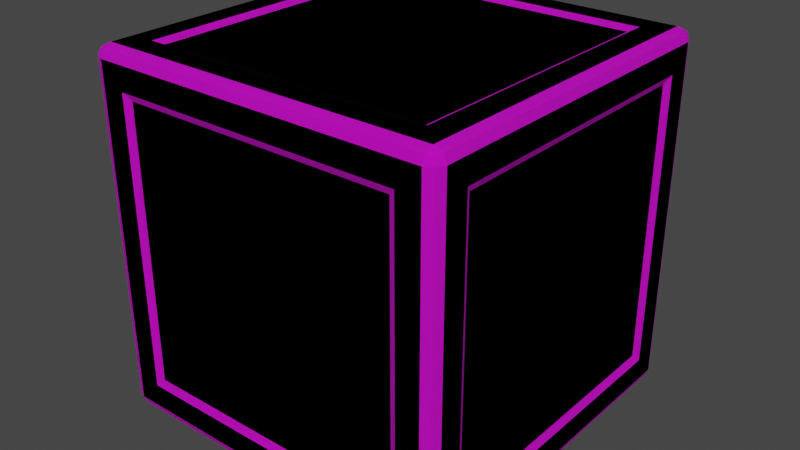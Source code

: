 # Source: Cube.blend  (saved by Blender 2.90.8; exported with 4.5.12 LTS)
import bpy
from mathutils import Matrix  # noqa: F401  (used for matrix-valued properties, if any)

bpy.ops.wm.read_factory_settings(use_empty=True)
scene = bpy.context.scene
scene.name = 'Scene'

# ---- collections
col_collection = bpy.data.collections.new('Collection'); scene.collection.children.link(col_collection)

# ---- images (referenced by path relative to the original .blend; pixels are not part of the script)
import os
ASSET_DIR = os.environ.get("B2B_ASSET_DIR", "")  # directory of the original .blend (textures are referenced by path, not embedded)
HERE = os.path.dirname(os.path.abspath(__file__))  # packed textures are extracted next to this script under _unpacked/

def load_image(name, relpath, width, height, colorspace="sRGB"):
    """Load a texture the original file referenced (path relative to the .blend, or extracted next to this script)."""
    p = next((c for c in (os.path.join(HERE, relpath), os.path.join(ASSET_DIR, relpath)) if relpath and os.path.exists(c)), "")
    if p:
        img = bpy.data.images.load(p, check_existing=True)
        img.name = name
    else:  # same state as the original file: an image datablock whose file is absent (Cycles renders it pink)
        img = bpy.data.images.new(name, width, height)
        img.source = "FILE"
        img.filepath = "//" + (relpath or name)
    img.colorspace_settings.name = colorspace
    return img
img_colorpellate_jpeg = load_image('colorPellate.jpeg', 'colorPellate.jpeg', 1024, 1024, 'sRGB')

# ---- materials (node trees are filled in below, after node groups)
mat_atlas = bpy.data.materials.new('Atlas')
mat_atlas.use_transparent_shadow = False

# ---- material node trees
mat_atlas.use_nodes = True; mat_atlas.node_tree.nodes.clear()
_N = mat_atlas.node_tree.nodes; _L = mat_atlas.node_tree.links
n0 = _N.new('ShaderNodeOutputMaterial'); n0.name = 'Material Output'; n0.location = (300, 300)
n1 = _N.new('ShaderNodeBsdfPrincipled'); n1.name = 'Principled BSDF'; n1.location = (10, 300)
n1.distribution = 'GGX'
n1.subsurface_method = 'BURLEY'
n1.inputs[2].default_value = 1.0
n1.inputs[3].default_value = 1.45
n1.inputs[27].default_value = (0.0, 0.0, 0.0, 1.0)
n1.inputs[28].default_value = 1.0
n2 = _N.new('ShaderNodeMapping'); n2.name = 'Mapping'; n2.location = (-596, 145)
n2.width = 240
n3 = _N.new('ShaderNodeTexCoord'); n3.name = 'Texture Coordinate'; n3.location = (-796, 128)
n4 = _N.new('ShaderNodeTexImage'); n4.name = 'Image Texture'; n4.location = (-296, 116)
n4.image = img_colorpellate_jpeg
_L.new(n1.outputs[0], n0.inputs[0])
_L.new(n4.outputs[0], n1.inputs[0])
_L.new(n2.outputs[0], n4.inputs[0])
_L.new(n3.outputs[2], n2.inputs[0])
n0.is_active_output = True

# ---- world
world_world = bpy.data.worlds.new('World'); scene.world = world_world
world_world.use_nodes = True; world_world.node_tree.nodes.clear()
_N = world_world.node_tree.nodes; _L = world_world.node_tree.links
n0 = _N.new('ShaderNodeOutputWorld'); n0.name = 'World Output'; n0.location = (300, 300)
n1 = _N.new('ShaderNodeBackground'); n1.name = 'Background'; n1.location = (10, 300)
n1.inputs[0].default_value = (0.05088, 0.05088, 0.05088, 1.0)
_L.new(n1.outputs[0], n0.inputs[0])
n0.is_active_output = True
world_world.color = (0.05088, 0.05088, 0.05088)
world_world.use_sun_shadow = False
world_world.sun_shadow_jitter_overblur = 0.0

# ---- meshes
me_cube_001 = bpy.data.meshes.new('Cube.001')
me_cube_001.from_pydata([(-0.3824, -0.3824, -0.4897), (-0.3824, -0.4897, -0.3824), (-0.4897, -0.3824, -0.3824), (-0.4676, -0.4905, -0.4905), (-0.4863, -0.4863, -0.4863), (-0.4905, -0.4905, -0.4676), (-0.4905, -0.4676, -0.4905), (-0.3824, -0.4897, 0.3824), (-0.3824, -0.3824, 0.4897), (-0.4897, -0.3824, 0.3824), (-0.4676, -0.4905, 0.4905), (-0.4863, -0.4863, 0.4863), (-0.4905, -0.4676, 0.4905), (-0.4905, -0.4905, 0.4676), (-0.3824, 0.3824, -0.4897), (-0.4897, 0.3824, -0.3824), (-0.3824, 0.4897, -0.3824), (-0.4905, 0.4676, -0.4905), (-0.4863, 0.4863, -0.4863), (-0.4905, 0.4905, -0.4676), (-0.4676, 0.4905, -0.4905), (-0.3824, 0.3824, 0.4897), (-0.3824, 0.4897, 0.3824), (-0.4897, 0.3824, 0.3824), (-0.4676, 0.4905, 0.4905), (-0.4863, 0.4863, 0.4863), (-0.4905, 0.4905, 0.4676), (-0.4905, 0.4676, 0.4905), (0.3824, -0.3824, -0.4897), (0.4897, -0.3824, -0.3824), (0.3824, -0.4897, -0.3824), (0.4905, -0.4676, -0.4905), (0.4863, -0.4863, -0.4863), (0.4905, -0.4905, -0.4676), (0.4676, -0.4905, -0.4905), (0.3824, -0.3824, 0.4897), (0.3824, -0.4897, 0.3824), (0.4897, -0.3824, 0.3824), (0.4676, -0.4905, 0.4905), (0.4863, -0.4863, 0.4863), (0.4905, -0.4905, 0.4676), (0.4905, -0.4676, 0.4905), (0.3824, 0.3824, -0.4897), (0.3824, 0.4897, -0.3824), (0.4897, 0.3824, -0.3824), (0.4676, 0.4905, -0.4905), (0.4863, 0.4863, -0.4863), (0.4905, 0.4905, -0.4676), (0.4905, 0.4676, -0.4905), (0.3824, 0.3824, 0.4897), (0.4897, 0.3824, 0.3824), (0.3824, 0.4897, 0.3824), (0.4905, 0.4676, 0.4905), (0.4863, 0.4863, 0.4863), (0.4905, 0.4905, 0.4676), (0.4676, 0.4905, 0.4905), (-0.4676, 0.4676, -0.5), (-0.4676, -0.4676, -0.5), (-0.5, -0.4676, -0.4676), (-0.5, 0.4676, -0.4676), (-0.4676, -0.5, -0.4676), (-0.4676, -0.5, 0.4676), (-0.5, -0.4676, 0.4676), (-0.4676, -0.4676, 0.5), (-0.4676, 0.4676, 0.5), (-0.5, 0.4676, 0.4676), (-0.4676, 0.5, 0.4676), (-0.4676, 0.5, -0.4676), (0.4676, 0.4676, -0.5), (0.4676, 0.5, -0.4676), (0.4676, 0.4676, 0.5), (0.4676, 0.5, 0.4676), (0.5, 0.4676, 0.4676), (0.5, 0.4676, -0.4676), (0.4676, -0.4676, -0.5), (0.5, -0.4676, -0.4676), (0.4676, -0.4676, 0.5), (0.5, -0.4676, 0.4676), (0.4676, -0.5, 0.4676), (0.4676, -0.5, -0.4676), (-0.4025, 0.4025, -0.5), (-0.4025, -0.4025, -0.5), (-0.5, -0.4025, -0.4025), (-0.5, 0.4025, -0.4025), (-0.4025, -0.5, -0.4025), (-0.4025, -0.5, 0.4025), (-0.5, -0.4025, 0.4025), (-0.4025, -0.4025, 0.5), (-0.4025, 0.4025, 0.5), (-0.5, 0.4025, 0.4025), (-0.4025, 0.5, 0.4025), (-0.4025, 0.5, -0.4025), (0.4025, 0.4025, -0.5), (0.4025, 0.5, -0.4025), (0.4025, 0.4025, 0.5), (0.4025, 0.5, 0.4025), (0.5, 0.4025, 0.4025), (0.5, 0.4025, -0.4025), (0.4025, -0.4025, -0.5), (0.5, -0.4025, -0.4025), (0.4025, -0.4025, 0.5), (0.5, -0.4025, 0.4025), (0.4025, -0.5, 0.4025), (0.4025, -0.5, -0.4025)], [], [(30, 36, 7, 1), (44, 50, 37, 29), (49, 21, 8, 35), (2, 9, 23, 15), (16, 22, 51, 43), (57, 3, 4, 6), (60, 5, 4, 3), (58, 6, 4, 5), (61, 10, 11, 13), (63, 12, 11, 10), (62, 13, 11, 12), (56, 17, 18, 20), (59, 19, 18, 17), (67, 20, 18, 19), (64, 24, 25, 27), (66, 26, 25, 24), (65, 27, 25, 26), (74, 31, 32, 34), (75, 33, 32, 31), (79, 34, 32, 33), (76, 38, 39, 41), (78, 40, 39, 38), (77, 41, 39, 40), (68, 45, 46, 48), (69, 47, 46, 45), (73, 48, 46, 47), (70, 52, 53, 55), (72, 54, 53, 52), (71, 55, 53, 54), (56, 57, 6, 17), (17, 6, 58, 59), (60, 61, 13, 5), (5, 13, 62, 58), (63, 64, 27, 12), (12, 27, 65, 62), (66, 67, 19, 26), (26, 19, 59, 65), (68, 56, 20, 45), (45, 20, 67, 69), (64, 70, 55, 24), (24, 55, 71, 66), (72, 73, 47, 54), (54, 47, 69, 71), (74, 68, 48, 31), (31, 48, 73, 75), (70, 76, 41, 52), (52, 41, 77, 72), (78, 79, 33, 40), (40, 33, 75, 77), (57, 74, 34, 3), (3, 34, 79, 60), (76, 63, 10, 38), (38, 10, 61, 78), (14, 42, 28, 0), (80, 81, 57, 56), (82, 83, 59, 58), (84, 85, 61, 60), (86, 82, 58, 62), (87, 88, 64, 63), (89, 86, 62, 65), (90, 91, 67, 66), (83, 89, 65, 59), (92, 80, 56, 68), (91, 93, 69, 67), (88, 94, 70, 64), (95, 90, 66, 71), (96, 97, 73, 72), (93, 95, 71, 69), (98, 92, 68, 74), (97, 99, 75, 73), (94, 100, 76, 70), (101, 96, 72, 77), (102, 103, 79, 78), (99, 101, 77, 75), (81, 98, 74, 57), (103, 84, 60, 79), (100, 87, 63, 76), (85, 102, 78, 61), (14, 0, 81, 80), (2, 15, 83, 82), (1, 7, 85, 84), (9, 2, 82, 86), (8, 21, 88, 87), (23, 9, 86, 89), (22, 16, 91, 90), (15, 23, 89, 83), (42, 14, 80, 92), (16, 43, 93, 91), (21, 49, 94, 88), (51, 22, 90, 95), (50, 44, 97, 96), (43, 51, 95, 93), (28, 42, 92, 98), (44, 29, 99, 97), (49, 35, 100, 94), (37, 50, 96, 101), (36, 30, 103, 102), (29, 37, 101, 99), (0, 28, 98, 81), (30, 1, 84, 103), (35, 8, 87, 100), (7, 36, 102, 85)])
_uv = me_cube_001.uv_layers.new(name='UVMap')
_uv.uv.foreach_set('vector', [0.7873, 0.7994, 0.7919, 0.7994, 0.7919, 0.804, 0.7873, 0.804, 0.7873, 0.7994, 0.7919, 0.7994, 0.7919, 0.804, 0.7873, 0.804, 0.7873, 0.7994, 0.7919, 0.7994, 0.7919, 0.804, 0.7873, 0.804, 0.7873, 0.7994, 0.7919, 0.7994, 0.7919, 0.804, 0.7873, 0.804, 0.7873, 0.7994, 0.7919, 0.7994, 0.7919, 0.804, 0.7873, 0.804, 0.559, 0.8566, 0.5636, 0.8566, 0.5636, 0.8613, 0.559, 0.8613, 0.559, 0.8566, 0.5636, 0.8566, 0.5636, 0.8613, 0.559, 0.8613, 0.559, 0.8566, 0.5636, 0.8566, 0.5636, 0.8613, 0.559, 0.8613, 0.559, 0.8566, 0.5636, 0.8566, 0.5636, 0.8613, 0.559, 0.8613, 0.559, 0.8566, 0.5636, 0.8566, 0.5636, 0.8613, 0.559, 0.8613, 0.559, 0.8566, 0.5636, 0.8566, 0.5636, 0.8613, 0.559, 0.8613, 0.559, 0.8566, 0.5636, 0.8566, 0.5636, 0.8613, 0.559, 0.8613, 0.559, 0.8566, 0.5636, 0.8566, 0.5636, 0.8613, 0.559, 0.8613, 0.559, 0.8566, 0.5636, 0.8566, 0.5636, 0.8613, 0.559, 0.8613, 0.559, 0.8566, 0.5636, 0.8566, 0.5636, 0.8613, 0.559, 0.8613, 0.559, 0.8566, 0.5636, 0.8566, 0.5636, 0.8613, 0.559, 0.8613, 0.559, 0.8566, 0.5636, 0.8566, 0.5636, 0.8613, 0.559, 0.8613, 0.559, 0.8566, 0.5636, 0.8566, 0.5636, 0.8613, 0.559, 0.8613, 0.559, 0.8566, 0.5636, 0.8566, 0.5636, 0.8613, 0.559, 0.8613, 0.559, 0.8566, 0.5636, 0.8566, 0.5636, 0.8613, 0.559, 0.8613, 0.559, 0.8566, 0.5636, 0.8566, 0.5636, 0.8613, 0.559, 0.8613, 0.559, 0.8566, 0.5636, 0.8566, 0.5636, 0.8613, 0.559, 0.8613, 0.559, 0.8566, 0.5636, 0.8566, 0.5636, 0.8613, 0.559, 0.8613, 0.559, 0.8566, 0.5636, 0.8566, 0.5636, 0.8613, 0.559, 0.8613, 0.559, 0.8566, 0.5636, 0.8566, 0.5636, 0.8613, 0.559, 0.8613, 0.559, 0.8566, 0.5636, 0.8566, 0.5636, 0.8613, 0.559, 0.8613, 0.559, 0.8566, 0.5636, 0.8566, 0.5636, 0.8613, 0.559, 0.8613, 0.559, 0.8566, 0.5636, 0.8566, 0.5636, 0.8613, 0.559, 0.8613, 0.559, 0.8566, 0.5636, 0.8566, 0.5636, 0.8613, 0.559, 0.8613, 0.559, 0.8566, 0.5636, 0.8566, 0.5636, 0.8613, 0.559, 0.8613, 0.559, 0.8566, 0.5636, 0.8566, 0.5636, 0.8613, 0.559, 0.8613, 0.559, 0.8566, 0.5636, 0.8566, 0.5636, 0.8613, 0.559, 0.8613, 0.559, 0.8566, 0.5636, 0.8566, 0.5636, 0.8613, 0.559, 0.8613, 0.559, 0.8566, 0.5636, 0.8566, 0.5636, 0.8613, 0.559, 0.8613, 0.559, 0.8566, 0.5636, 0.8566, 0.5636, 0.8613, 0.559, 0.8613, 0.559, 0.8566, 0.5636, 0.8566, 0.5636, 0.8613, 0.559, 0.8613, 0.559, 0.8566, 0.5636, 0.8566, 0.5636, 0.8613, 0.559, 0.8613, 0.559, 0.8566, 0.5636, 0.8566, 0.5636, 0.8613, 0.559, 0.8613, 0.559, 0.8566, 0.5636, 0.8566, 0.5636, 0.8613, 0.559, 0.8613, 0.559, 0.8566, 0.5636, 0.8566, 0.5636, 0.8613, 0.559, 0.8613, 0.559, 0.8566, 0.5636, 0.8566, 0.5636, 0.8613, 0.559, 0.8613, 0.559, 0.8566, 0.5636, 0.8566, 0.5636, 0.8613, 0.559, 0.8613, 0.559, 0.8566, 0.5636, 0.8566, 0.5636, 0.8613, 0.559, 0.8613, 0.559, 0.8566, 0.5636, 0.8566, 0.5636, 0.8613, 0.559, 0.8613, 0.559, 0.8566, 0.5636, 0.8566, 0.5636, 0.8613, 0.559, 0.8613, 0.559, 0.8566, 0.5636, 0.8566, 0.5636, 0.8613, 0.559, 0.8613, 0.559, 0.8566, 0.5636, 0.8566, 0.5636, 0.8613, 0.559, 0.8613, 0.559, 0.8566, 0.5636, 0.8566, 0.5636, 0.8613, 0.559, 0.8613, 0.559, 0.8566, 0.5636, 0.8566, 0.5636, 0.8613, 0.559, 0.8613, 0.559, 0.8566, 0.5636, 0.8566, 0.5636, 0.8613, 0.559, 0.8613, 0.559, 0.8566, 0.5636, 0.8566, 0.5636, 0.8613, 0.559, 0.8613, 0.559, 0.8566, 0.5636, 0.8566, 0.5636, 0.8613, 0.559, 0.8613, 0.559, 0.8566, 0.5636, 0.8566, 0.5636, 0.8613, 0.559, 0.8613, 0.7873, 0.7994, 0.7919, 0.7994, 0.7919, 0.804, 0.7873, 0.804, 0.559, 0.8566, 0.5636, 0.8566, 0.5636, 0.8613, 0.559, 0.8613, 0.559, 0.8566, 0.5636, 0.8566, 0.5636, 0.8613, 0.559, 0.8613, 0.559, 0.8566, 0.5636, 0.8566, 0.5636, 0.8613, 0.559, 0.8613, 0.559, 0.8566, 0.5636, 0.8566, 0.5636, 0.8613, 0.559, 0.8613, 0.559, 0.8566, 0.5636, 0.8566, 0.5636, 0.8613, 0.559, 0.8613, 0.559, 0.8566, 0.5636, 0.8566, 0.5636, 0.8613, 0.559, 0.8613, 0.559, 0.8566, 0.5636, 0.8566, 0.5636, 0.8613, 0.559, 0.8613, 0.559, 0.8566, 0.5636, 0.8566, 0.5636, 0.8613, 0.559, 0.8613, 0.559, 0.8566, 0.5636, 0.8566, 0.5636, 0.8613, 0.559, 0.8613, 0.559, 0.8566, 0.5636, 0.8566, 0.5636, 0.8613, 0.559, 0.8613, 0.559, 0.8566, 0.5636, 0.8566, 0.5636, 0.8613, 0.559, 0.8613, 0.559, 0.8566, 0.5636, 0.8566, 0.5636, 0.8613, 0.559, 0.8613, 0.559, 0.8566, 0.5636, 0.8566, 0.5636, 0.8613, 0.559, 0.8613, 0.559, 0.8566, 0.5636, 0.8566, 0.5636, 0.8613, 0.559, 0.8613, 0.559, 0.8566, 0.5636, 0.8566, 0.5636, 0.8613, 0.559, 0.8613, 0.559, 0.8566, 0.5636, 0.8566, 0.5636, 0.8613, 0.559, 0.8613, 0.559, 0.8566, 0.5636, 0.8566, 0.5636, 0.8613, 0.559, 0.8613, 0.559, 0.8566, 0.5636, 0.8566, 0.5636, 0.8613, 0.559, 0.8613, 0.559, 0.8566, 0.5636, 0.8566, 0.5636, 0.8613, 0.559, 0.8613, 0.559, 0.8566, 0.5636, 0.8566, 0.5636, 0.8613, 0.559, 0.8613, 0.559, 0.8566, 0.5636, 0.8566, 0.5636, 0.8613, 0.559, 0.8613, 0.559, 0.8566, 0.5636, 0.8566, 0.5636, 0.8613, 0.559, 0.8613, 0.559, 0.8566, 0.5636, 0.8566, 0.5636, 0.8613, 0.559, 0.8613, 0.559, 0.8566, 0.5636, 0.8566, 0.5636, 0.8613, 0.559, 0.8613, 0.559, 0.8566, 0.5636, 0.8566, 0.5636, 0.8613, 0.559, 0.8613, 0.559, 0.8566, 0.5636, 0.8566, 0.5636, 0.8613, 0.559, 0.8613, 0.559, 0.8566, 0.5636, 0.8566, 0.5636, 0.8613, 0.559, 0.8613, 0.559, 0.8566, 0.5636, 0.8566, 0.5636, 0.8613, 0.559, 0.8613, 0.559, 0.8566, 0.5636, 0.8566, 0.5636, 0.8613, 0.559, 0.8613, 0.559, 0.8566, 0.5636, 0.8566, 0.5636, 0.8613, 0.559, 0.8613, 0.559, 0.8566, 0.5636, 0.8566, 0.5636, 0.8613, 0.559, 0.8613, 0.559, 0.8566, 0.5636, 0.8566, 0.5636, 0.8613, 0.559, 0.8613, 0.559, 0.8566, 0.5636, 0.8566, 0.5636, 0.8613, 0.559, 0.8613, 0.559, 0.8566, 0.5636, 0.8566, 0.5636, 0.8613, 0.559, 0.8613, 0.559, 0.8566, 0.5636, 0.8566, 0.5636, 0.8613, 0.559, 0.8613, 0.559, 0.8566, 0.5636, 0.8566, 0.5636, 0.8613, 0.559, 0.8613, 0.559, 0.8566, 0.5636, 0.8566, 0.5636, 0.8613, 0.559, 0.8613, 0.559, 0.8566, 0.5636, 0.8566, 0.5636, 0.8613, 0.559, 0.8613, 0.559, 0.8566, 0.5636, 0.8566, 0.5636, 0.8613, 0.559, 0.8613, 0.559, 0.8566, 0.5636, 0.8566, 0.5636, 0.8613, 0.559, 0.8613, 0.559, 0.8566, 0.5636, 0.8566, 0.5636, 0.8613, 0.559, 0.8613, 0.559, 0.8566, 0.5636, 0.8566, 0.5636, 0.8613, 0.559, 0.8613, 0.559, 0.8566, 0.5636, 0.8566, 0.5636, 0.8613, 0.559, 0.8613, 0.559, 0.8566, 0.5636, 0.8566, 0.5636, 0.8613, 0.559, 0.8613, 0.559, 0.8566, 0.5636, 0.8566, 0.5636, 0.8613, 0.559, 0.8613, 0.559, 0.8566, 0.5636, 0.8566, 0.5636, 0.8613, 0.559, 0.8613, 0.559, 0.8566, 0.5636, 0.8566, 0.5636, 0.8613, 0.559, 0.8613, 0.559, 0.8566, 0.5636, 0.8566, 0.5636, 0.8613, 0.559, 0.8613])
me_cube_001.materials.append(mat_atlas)
me_cube_001.use_remesh_fix_poles = True
me_cube_001.use_remesh_preserve_attributes = False
me_cube_001.use_mirror_vertex_groups = False
me_cube_001.update()
me_cube_002 = bpy.data.meshes.new('Cube.002')
me_cube_002.from_pydata([(-0.3824, -0.3824, -0.4897), (-0.3824, -0.4897, -0.3824), (-0.4897, -0.3824, -0.3824), (-0.4676, -0.4905, -0.4905), (-0.4863, -0.4863, -0.4863), (-0.4905, -0.4905, -0.4676), (-0.4905, -0.4676, -0.4905), (-0.3824, -0.4897, 0.3824), (-0.3824, -0.3824, 0.4897), (-0.4897, -0.3824, 0.3824), (-0.4676, -0.4905, 0.4905), (-0.4863, -0.4863, 0.4863), (-0.4905, -0.4676, 0.4905), (-0.4905, -0.4905, 0.4676), (-0.3824, 0.3824, -0.4897), (-0.4897, 0.3824, -0.3824), (-0.3824, 0.4897, -0.3824), (-0.4905, 0.4676, -0.4905), (-0.4863, 0.4863, -0.4863), (-0.4905, 0.4905, -0.4676), (-0.4676, 0.4905, -0.4905), (-0.3824, 0.3824, 0.4897), (-0.3824, 0.4897, 0.3824), (-0.4897, 0.3824, 0.3824), (-0.4676, 0.4905, 0.4905), (-0.4863, 0.4863, 0.4863), (-0.4905, 0.4905, 0.4676), (-0.4905, 0.4676, 0.4905), (0.3824, -0.3824, -0.4897), (0.4897, -0.3824, -0.3824), (0.3824, -0.4897, -0.3824), (0.4905, -0.4676, -0.4905), (0.4863, -0.4863, -0.4863), (0.4905, -0.4905, -0.4676), (0.4676, -0.4905, -0.4905), (0.3824, -0.3824, 0.4897), (0.3824, -0.4897, 0.3824), (0.4897, -0.3824, 0.3824), (0.4676, -0.4905, 0.4905), (0.4863, -0.4863, 0.4863), (0.4905, -0.4905, 0.4676), (0.4905, -0.4676, 0.4905), (0.3824, 0.3824, -0.4897), (0.3824, 0.4897, -0.3824), (0.4897, 0.3824, -0.3824), (0.4676, 0.4905, -0.4905), (0.4863, 0.4863, -0.4863), (0.4905, 0.4905, -0.4676), (0.4905, 0.4676, -0.4905), (0.3824, 0.3824, 0.4897), (0.4897, 0.3824, 0.3824), (0.3824, 0.4897, 0.3824), (0.4905, 0.4676, 0.4905), (0.4863, 0.4863, 0.4863), (0.4905, 0.4905, 0.4676), (0.4676, 0.4905, 0.4905), (-0.4676, 0.4676, -0.5), (-0.4676, -0.4676, -0.5), (-0.5, -0.4676, -0.4676), (-0.5, 0.4676, -0.4676), (-0.4676, -0.5, -0.4676), (-0.4676, -0.5, 0.4676), (-0.5, -0.4676, 0.4676), (-0.4676, -0.4676, 0.5), (-0.4676, 0.4676, 0.5), (-0.5, 0.4676, 0.4676), (-0.4676, 0.5, 0.4676), (-0.4676, 0.5, -0.4676), (0.4676, 0.4676, -0.5), (0.4676, 0.5, -0.4676), (0.4676, 0.4676, 0.5), (0.4676, 0.5, 0.4676), (0.5, 0.4676, 0.4676), (0.5, 0.4676, -0.4676), (0.4676, -0.4676, -0.5), (0.5, -0.4676, -0.4676), (0.4676, -0.4676, 0.5), (0.5, -0.4676, 0.4676), (0.4676, -0.5, 0.4676), (0.4676, -0.5, -0.4676), (-0.4025, 0.4025, -0.5), (-0.4025, -0.4025, -0.5), (-0.5, -0.4025, -0.4025), (-0.5, 0.4025, -0.4025), (-0.4025, -0.5, -0.4025), (-0.4025, -0.5, 0.4025), (-0.5, -0.4025, 0.4025), (-0.4025, -0.4025, 0.5), (-0.4025, 0.4025, 0.5), (-0.5, 0.4025, 0.4025), (-0.4025, 0.5, 0.4025), (-0.4025, 0.5, -0.4025), (0.4025, 0.4025, -0.5), (0.4025, 0.5, -0.4025), (0.4025, 0.4025, 0.5), (0.4025, 0.5, 0.4025), (0.5, 0.4025, 0.4025), (0.5, 0.4025, -0.4025), (0.4025, -0.4025, -0.5), (0.5, -0.4025, -0.4025), (0.4025, -0.4025, 0.5), (0.5, -0.4025, 0.4025), (0.4025, -0.5, 0.4025), (0.4025, -0.5, -0.4025)], [], [(30, 36, 7, 1), (44, 50, 37, 29), (49, 21, 8, 35), (2, 9, 23, 15), (16, 22, 51, 43), (57, 3, 4, 6), (60, 5, 4, 3), (58, 6, 4, 5), (61, 10, 11, 13), (63, 12, 11, 10), (62, 13, 11, 12), (56, 17, 18, 20), (59, 19, 18, 17), (67, 20, 18, 19), (64, 24, 25, 27), (66, 26, 25, 24), (65, 27, 25, 26), (74, 31, 32, 34), (75, 33, 32, 31), (79, 34, 32, 33), (76, 38, 39, 41), (78, 40, 39, 38), (77, 41, 39, 40), (68, 45, 46, 48), (69, 47, 46, 45), (73, 48, 46, 47), (70, 52, 53, 55), (72, 54, 53, 52), (71, 55, 53, 54), (56, 57, 6, 17), (17, 6, 58, 59), (60, 61, 13, 5), (5, 13, 62, 58), (63, 64, 27, 12), (12, 27, 65, 62), (66, 67, 19, 26), (26, 19, 59, 65), (68, 56, 20, 45), (45, 20, 67, 69), (64, 70, 55, 24), (24, 55, 71, 66), (72, 73, 47, 54), (54, 47, 69, 71), (74, 68, 48, 31), (31, 48, 73, 75), (70, 76, 41, 52), (52, 41, 77, 72), (78, 79, 33, 40), (40, 33, 75, 77), (57, 74, 34, 3), (3, 34, 79, 60), (76, 63, 10, 38), (38, 10, 61, 78), (14, 42, 28, 0), (80, 81, 57, 56), (82, 83, 59, 58), (84, 85, 61, 60), (86, 82, 58, 62), (87, 88, 64, 63), (89, 86, 62, 65), (90, 91, 67, 66), (83, 89, 65, 59), (92, 80, 56, 68), (91, 93, 69, 67), (88, 94, 70, 64), (95, 90, 66, 71), (96, 97, 73, 72), (93, 95, 71, 69), (98, 92, 68, 74), (97, 99, 75, 73), (94, 100, 76, 70), (101, 96, 72, 77), (102, 103, 79, 78), (99, 101, 77, 75), (81, 98, 74, 57), (103, 84, 60, 79), (100, 87, 63, 76), (85, 102, 78, 61), (14, 0, 81, 80), (2, 15, 83, 82), (1, 7, 85, 84), (9, 2, 82, 86), (8, 21, 88, 87), (23, 9, 86, 89), (22, 16, 91, 90), (15, 23, 89, 83), (42, 14, 80, 92), (16, 43, 93, 91), (21, 49, 94, 88), (51, 22, 90, 95), (50, 44, 97, 96), (43, 51, 95, 93), (28, 42, 92, 98), (44, 29, 99, 97), (49, 35, 100, 94), (37, 50, 96, 101), (36, 30, 103, 102), (29, 37, 101, 99), (0, 28, 98, 81), (30, 1, 84, 103), (35, 8, 87, 100), (7, 36, 102, 85)])
_uv = me_cube_002.uv_layers.new(name='UVMap')
_uv.uv.foreach_set('vector', [0.5593, 0.7966, 0.5633, 0.7966, 0.5633, 0.8006, 0.5593, 0.8006, 0.5593, 0.7966, 0.5633, 0.7966, 0.5633, 0.8006, 0.5593, 0.8006, 0.5593, 0.7966, 0.5633, 0.7966, 0.5633, 0.8006, 0.5593, 0.8006, 0.5593, 0.7966, 0.5633, 0.7966, 0.5633, 0.8006, 0.5593, 0.8006, 0.5593, 0.7966, 0.5633, 0.7966, 0.5633, 0.8006, 0.5593, 0.8006, 0.2142, 0.8613, 0.2189, 0.8613, 0.2189, 0.8659, 0.2142, 0.8659, 0.2142, 0.8613, 0.2189, 0.8613, 0.2189, 0.8659, 0.2142, 0.8659, 0.2142, 0.8613, 0.2189, 0.8613, 0.2189, 0.8659, 0.2142, 0.8659, 0.2142, 0.8613, 0.2189, 0.8613, 0.2189, 0.8659, 0.2142, 0.8659, 0.2142, 0.8613, 0.2189, 0.8613, 0.2189, 0.8659, 0.2142, 0.8659, 0.2142, 0.8613, 0.2189, 0.8613, 0.2189, 0.8659, 0.2142, 0.8659, 0.2142, 0.8613, 0.2189, 0.8613, 0.2189, 0.8659, 0.2142, 0.8659, 0.2142, 0.8613, 0.2189, 0.8613, 0.2189, 0.8659, 0.2142, 0.8659, 0.2142, 0.8613, 0.2189, 0.8613, 0.2189, 0.8659, 0.2142, 0.8659, 0.2142, 0.8613, 0.2189, 0.8613, 0.2189, 0.8659, 0.2142, 0.8659, 0.2142, 0.8613, 0.2189, 0.8613, 0.2189, 0.8659, 0.2142, 0.8659, 0.2142, 0.8613, 0.2189, 0.8613, 0.2189, 0.8659, 0.2142, 0.8659, 0.2142, 0.8613, 0.2189, 0.8613, 0.2189, 0.8659, 0.2142, 0.8659, 0.2142, 0.8613, 0.2189, 0.8613, 0.2189, 0.8659, 0.2142, 0.8659, 0.2142, 0.8613, 0.2189, 0.8613, 0.2189, 0.8659, 0.2142, 0.8659, 0.2142, 0.8613, 0.2189, 0.8613, 0.2189, 0.8659, 0.2142, 0.8659, 0.2142, 0.8613, 0.2189, 0.8613, 0.2189, 0.8659, 0.2142, 0.8659, 0.2142, 0.8613, 0.2189, 0.8613, 0.2189, 0.8659, 0.2142, 0.8659, 0.2142, 0.8613, 0.2189, 0.8613, 0.2189, 0.8659, 0.2142, 0.8659, 0.2142, 0.8613, 0.2189, 0.8613, 0.2189, 0.8659, 0.2142, 0.8659, 0.2142, 0.8613, 0.2189, 0.8613, 0.2189, 0.8659, 0.2142, 0.8659, 0.2142, 0.8613, 0.2189, 0.8613, 0.2189, 0.8659, 0.2142, 0.8659, 0.2142, 0.8613, 0.2189, 0.8613, 0.2189, 0.8659, 0.2142, 0.8659, 0.2142, 0.8613, 0.2189, 0.8613, 0.2189, 0.8659, 0.2142, 0.8659, 0.2142, 0.8613, 0.2189, 0.8613, 0.2189, 0.8659, 0.2142, 0.8659, 0.2142, 0.8613, 0.2189, 0.8613, 0.2189, 0.8659, 0.2142, 0.8659, 0.2142, 0.8613, 0.2189, 0.8613, 0.2189, 0.8659, 0.2142, 0.8659, 0.2142, 0.8613, 0.2189, 0.8613, 0.2189, 0.8659, 0.2142, 0.8659, 0.2142, 0.8613, 0.2189, 0.8613, 0.2189, 0.8659, 0.2142, 0.8659, 0.2142, 0.8613, 0.2189, 0.8613, 0.2189, 0.8659, 0.2142, 0.8659, 0.2142, 0.8613, 0.2189, 0.8613, 0.2189, 0.8659, 0.2142, 0.8659, 0.2142, 0.8613, 0.2189, 0.8613, 0.2189, 0.8659, 0.2142, 0.8659, 0.2142, 0.8613, 0.2189, 0.8613, 0.2189, 0.8659, 0.2142, 0.8659, 0.2142, 0.8613, 0.2189, 0.8613, 0.2189, 0.8659, 0.2142, 0.8659, 0.2142, 0.8613, 0.2189, 0.8613, 0.2189, 0.8659, 0.2142, 0.8659, 0.2142, 0.8613, 0.2189, 0.8613, 0.2189, 0.8659, 0.2142, 0.8659, 0.2142, 0.8613, 0.2189, 0.8613, 0.2189, 0.8659, 0.2142, 0.8659, 0.2142, 0.8613, 0.2189, 0.8613, 0.2189, 0.8659, 0.2142, 0.8659, 0.2142, 0.8613, 0.2189, 0.8613, 0.2189, 0.8659, 0.2142, 0.8659, 0.2142, 0.8613, 0.2189, 0.8613, 0.2189, 0.8659, 0.2142, 0.8659, 0.2142, 0.8613, 0.2189, 0.8613, 0.2189, 0.8659, 0.2142, 0.8659, 0.2142, 0.8613, 0.2189, 0.8613, 0.2189, 0.8659, 0.2142, 0.8659, 0.2142, 0.8613, 0.2189, 0.8613, 0.2189, 0.8659, 0.2142, 0.8659, 0.2142, 0.8613, 0.2189, 0.8613, 0.2189, 0.8659, 0.2142, 0.8659, 0.2142, 0.8613, 0.2189, 0.8613, 0.2189, 0.8659, 0.2142, 0.8659, 0.2142, 0.8613, 0.2189, 0.8613, 0.2189, 0.8659, 0.2142, 0.8659, 0.2142, 0.8613, 0.2189, 0.8613, 0.2189, 0.8659, 0.2142, 0.8659, 0.2142, 0.8613, 0.2189, 0.8613, 0.2189, 0.8659, 0.2142, 0.8659, 0.5593, 0.7966, 0.5633, 0.7966, 0.5633, 0.8006, 0.5593, 0.8006, 0.2142, 0.8613, 0.2189, 0.8613, 0.2189, 0.8659, 0.2142, 0.8659, 0.2142, 0.8613, 0.2189, 0.8613, 0.2189, 0.8659, 0.2142, 0.8659, 0.2142, 0.8613, 0.2189, 0.8613, 0.2189, 0.8659, 0.2142, 0.8659, 0.2142, 0.8613, 0.2189, 0.8613, 0.2189, 0.8659, 0.2142, 0.8659, 0.2142, 0.8613, 0.2189, 0.8613, 0.2189, 0.8659, 0.2142, 0.8659, 0.2142, 0.8613, 0.2189, 0.8613, 0.2189, 0.8659, 0.2142, 0.8659, 0.2142, 0.8613, 0.2189, 0.8613, 0.2189, 0.8659, 0.2142, 0.8659, 0.2142, 0.8613, 0.2189, 0.8613, 0.2189, 0.8659, 0.2142, 0.8659, 0.2142, 0.8613, 0.2189, 0.8613, 0.2189, 0.8659, 0.2142, 0.8659, 0.2142, 0.8613, 0.2189, 0.8613, 0.2189, 0.8659, 0.2142, 0.8659, 0.2142, 0.8613, 0.2189, 0.8613, 0.2189, 0.8659, 0.2142, 0.8659, 0.2142, 0.8613, 0.2189, 0.8613, 0.2189, 0.8659, 0.2142, 0.8659, 0.2142, 0.8613, 0.2189, 0.8613, 0.2189, 0.8659, 0.2142, 0.8659, 0.2142, 0.8613, 0.2189, 0.8613, 0.2189, 0.8659, 0.2142, 0.8659, 0.2142, 0.8613, 0.2189, 0.8613, 0.2189, 0.8659, 0.2142, 0.8659, 0.2142, 0.8613, 0.2189, 0.8613, 0.2189, 0.8659, 0.2142, 0.8659, 0.2142, 0.8613, 0.2189, 0.8613, 0.2189, 0.8659, 0.2142, 0.8659, 0.2142, 0.8613, 0.2189, 0.8613, 0.2189, 0.8659, 0.2142, 0.8659, 0.2142, 0.8613, 0.2189, 0.8613, 0.2189, 0.8659, 0.2142, 0.8659, 0.2142, 0.8613, 0.2189, 0.8613, 0.2189, 0.8659, 0.2142, 0.8659, 0.2142, 0.8613, 0.2189, 0.8613, 0.2189, 0.8659, 0.2142, 0.8659, 0.2142, 0.8613, 0.2189, 0.8613, 0.2189, 0.8659, 0.2142, 0.8659, 0.2142, 0.8613, 0.2189, 0.8613, 0.2189, 0.8659, 0.2142, 0.8659, 0.2142, 0.8613, 0.2189, 0.8613, 0.2189, 0.8659, 0.2142, 0.8659, 0.2142, 0.8613, 0.2189, 0.8613, 0.2189, 0.8659, 0.2142, 0.8659, 0.2142, 0.8613, 0.2189, 0.8613, 0.2189, 0.8659, 0.2142, 0.8659, 0.2142, 0.8613, 0.2189, 0.8613, 0.2189, 0.8659, 0.2142, 0.8659, 0.2142, 0.8613, 0.2189, 0.8613, 0.2189, 0.8659, 0.2142, 0.8659, 0.2142, 0.8613, 0.2189, 0.8613, 0.2189, 0.8659, 0.2142, 0.8659, 0.2142, 0.8613, 0.2189, 0.8613, 0.2189, 0.8659, 0.2142, 0.8659, 0.2142, 0.8613, 0.2189, 0.8613, 0.2189, 0.8659, 0.2142, 0.8659, 0.2142, 0.8613, 0.2189, 0.8613, 0.2189, 0.8659, 0.2142, 0.8659, 0.2142, 0.8613, 0.2189, 0.8613, 0.2189, 0.8659, 0.2142, 0.8659, 0.2142, 0.8613, 0.2189, 0.8613, 0.2189, 0.8659, 0.2142, 0.8659, 0.2142, 0.8613, 0.2189, 0.8613, 0.2189, 0.8659, 0.2142, 0.8659, 0.2142, 0.8613, 0.2189, 0.8613, 0.2189, 0.8659, 0.2142, 0.8659, 0.2142, 0.8613, 0.2189, 0.8613, 0.2189, 0.8659, 0.2142, 0.8659, 0.2142, 0.8613, 0.2189, 0.8613, 0.2189, 0.8659, 0.2142, 0.8659, 0.2142, 0.8613, 0.2189, 0.8613, 0.2189, 0.8659, 0.2142, 0.8659, 0.2142, 0.8613, 0.2189, 0.8613, 0.2189, 0.8659, 0.2142, 0.8659, 0.2142, 0.8613, 0.2189, 0.8613, 0.2189, 0.8659, 0.2142, 0.8659, 0.2142, 0.8613, 0.2189, 0.8613, 0.2189, 0.8659, 0.2142, 0.8659, 0.2142, 0.8613, 0.2189, 0.8613, 0.2189, 0.8659, 0.2142, 0.8659, 0.2142, 0.8613, 0.2189, 0.8613, 0.2189, 0.8659, 0.2142, 0.8659, 0.2142, 0.8613, 0.2189, 0.8613, 0.2189, 0.8659, 0.2142, 0.8659, 0.2142, 0.8613, 0.2189, 0.8613, 0.2189, 0.8659, 0.2142, 0.8659, 0.2142, 0.8613, 0.2189, 0.8613, 0.2189, 0.8659, 0.2142, 0.8659, 0.2142, 0.8613, 0.2189, 0.8613, 0.2189, 0.8659, 0.2142, 0.8659])
me_cube_002.materials.append(mat_atlas)
me_cube_002.use_remesh_fix_poles = True
me_cube_002.use_remesh_preserve_attributes = False
me_cube_002.use_mirror_vertex_groups = False
me_cube_002.update()

# ---- objects
ob_cube = bpy.data.objects.new('Cube', me_cube_001)
ob_wall = bpy.data.objects.new('Wall', me_cube_002)

# ---- transforms, parenting, visibility, modifiers, constraints
ob_cube.location = (0.0, 0.0, 0.0)
ob_cube.lineart.crease_threshold = 0.0
ob_wall.location = (0.0, 0.0, 0.0)
ob_wall.lineart.crease_threshold = 0.0

# ---- collection membership
col_collection.objects.link(ob_cube)
col_collection.objects.link(ob_wall)

# ---- scene / render settings (as saved in the file)
scene.frame_start = 1; scene.frame_end = 250; scene.frame_set(1)
scene.render.engine = 'BLENDER_EEVEE_NEXT'
scene.cycles.use_denoising = False
scene.cycles.samples = 128
scene.cycles.sampling_pattern = 'TABULATED_SOBOL'
scene.cycles.use_adaptive_sampling = False
scene.cycles.use_light_tree = False
scene.view_settings.view_transform = 'Filmic'
bpy.context.view_layer.update()

# ---- added for rendering (the .blend has no active camera and no usable light): camera, sun
cam_auto = bpy.data.cameras.new('AutoCamera')
cam_auto.lens = 50.0
cam_auto.sensor_width = 36.0
cam_auto.clip_end = 1000.0
ob_auto_camera = bpy.data.objects.new('AutoCamera', cam_auto)
scene.collection.objects.link(ob_auto_camera)
ob_auto_camera.location = (1.60254, -1.92304, 1.28203)
ob_auto_camera.rotation_euler = (1.09748, -7.21219e-08, 0.694738)
scene.camera = ob_auto_camera
light_auto_sun = bpy.data.lights.new('AutoSun', 'SUN')
light_auto_sun.energy = 3.0
light_auto_sun.angle = 0.0523599
ob_auto_sun = bpy.data.objects.new('AutoSun', light_auto_sun)
scene.collection.objects.link(ob_auto_sun)
ob_auto_sun.rotation_euler = (0.872665, 0.174533, 0.523599)
bpy.context.view_layer.update()
